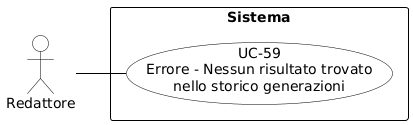

The diagram above was rendered by PlantUML. Its source (embedded in the PNG):
@startuml
skinparam shadowing false
skinparam defaultFontName Arial
left to right direction
skinparam nodesep 15
skinparam ranksep 50

skinparam usecase {
    BackgroundColor white
    BorderColor black
    ArrowColor black
}
skinparam actor {
    BackgroundColor white
    BorderColor black
}
skinparam rectangle {
    BorderColor black
    FontStyle bold
}

actor "Redattore" as redattore

rectangle "Sistema" {
    usecase "UC-59\nErrore - Nessun risultato trovato\nnello storico generazioni" as UC59
}

redattore -- UC59
@enduml